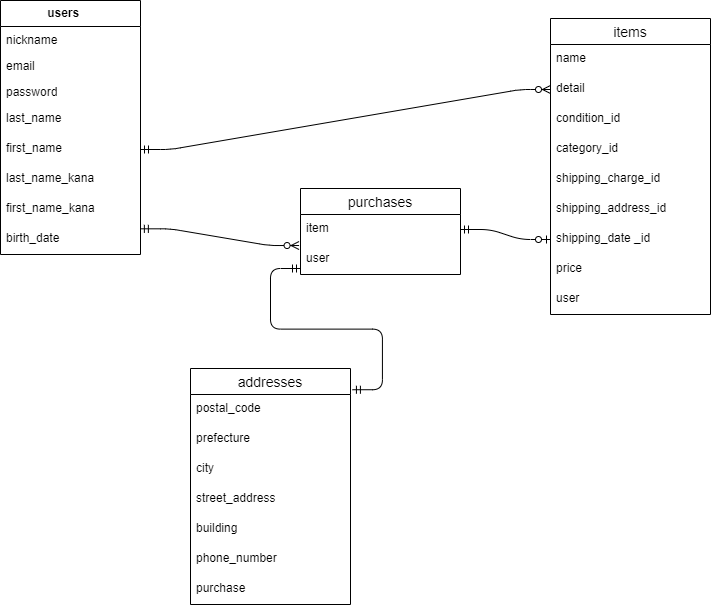

The diagram above was exported from draw.io. Its source (the exported page's mxGraphModel, read from the mxfile embedded in the PNG):
<mxGraphModel dx="1810" dy="315" grid="1" gridSize="10" guides="1" tooltips="1" connect="1" arrows="1" fold="1" page="1" pageScale="1" pageWidth="850" pageHeight="1100" math="0" shadow="0">
  <root>
    <mxCell id="0" />
    <mxCell id="1" parent="0" />
    <mxCell id="2" value="&amp;nbsp; &amp;nbsp; &amp;nbsp;users&lt;span style=&quot;white-space: pre;&quot;&gt;&#09;&lt;span style=&quot;white-space: pre;&quot;&gt;&#09;&lt;/span&gt;&lt;/span&gt;" style="swimlane;fontStyle=1;childLayout=stackLayout;horizontal=1;startSize=26;fillColor=none;horizontalStack=0;resizeParent=1;resizeParentMax=0;resizeLast=0;collapsible=1;marginBottom=0;html=1;" parent="1" vertex="1">
      <mxGeometry x="-70" y="2" width="140" height="254" as="geometry" />
    </mxCell>
    <mxCell id="3" value="nickname&lt;span style=&quot;white-space: pre;&quot;&gt;&#09;&lt;/span&gt;&lt;span style=&quot;white-space: pre;&quot;&gt;&#09;&lt;/span&gt;&lt;span style=&quot;white-space: pre;&quot;&gt;&#09;&lt;/span&gt;&lt;span style=&quot;white-space: pre;&quot;&gt;&#09;&lt;/span&gt;&lt;span style=&quot;white-space: pre;&quot;&gt;&#09;&lt;/span&gt;" style="text;strokeColor=none;fillColor=none;align=left;verticalAlign=top;spacingLeft=4;spacingRight=4;overflow=hidden;rotatable=0;points=[[0,0.5],[1,0.5]];portConstraint=eastwest;whiteSpace=wrap;html=1;" parent="2" vertex="1">
      <mxGeometry y="26" width="140" height="26" as="geometry" />
    </mxCell>
    <mxCell id="4" value="email" style="text;strokeColor=none;fillColor=none;align=left;verticalAlign=top;spacingLeft=4;spacingRight=4;overflow=hidden;rotatable=0;points=[[0,0.5],[1,0.5]];portConstraint=eastwest;whiteSpace=wrap;html=1;" parent="2" vertex="1">
      <mxGeometry y="52" width="140" height="26" as="geometry" />
    </mxCell>
    <mxCell id="5" value="password" style="text;strokeColor=none;fillColor=none;align=left;verticalAlign=top;spacingLeft=4;spacingRight=4;overflow=hidden;rotatable=0;points=[[0,0.5],[1,0.5]];portConstraint=eastwest;whiteSpace=wrap;html=1;" parent="2" vertex="1">
      <mxGeometry y="78" width="140" height="26" as="geometry" />
    </mxCell>
    <mxCell id="14" value="last_name" style="text;strokeColor=none;fillColor=none;spacingLeft=4;spacingRight=4;overflow=hidden;rotatable=0;points=[[0,0.5],[1,0.5]];portConstraint=eastwest;fontSize=12;" parent="2" vertex="1">
      <mxGeometry y="104" width="140" height="30" as="geometry" />
    </mxCell>
    <mxCell id="17" value="first_name" style="text;strokeColor=none;fillColor=none;spacingLeft=4;spacingRight=4;overflow=hidden;rotatable=0;points=[[0,0.5],[1,0.5]];portConstraint=eastwest;fontSize=12;" parent="2" vertex="1">
      <mxGeometry y="134" width="140" height="30" as="geometry" />
    </mxCell>
    <mxCell id="18" value="last_name_kana" style="text;strokeColor=none;fillColor=none;spacingLeft=4;spacingRight=4;overflow=hidden;rotatable=0;points=[[0,0.5],[1,0.5]];portConstraint=eastwest;fontSize=12;" parent="2" vertex="1">
      <mxGeometry y="164" width="140" height="30" as="geometry" />
    </mxCell>
    <mxCell id="34" value="first_name_kana" style="text;strokeColor=none;fillColor=none;spacingLeft=4;spacingRight=4;overflow=hidden;rotatable=0;points=[[0,0.5],[1,0.5]];portConstraint=eastwest;fontSize=12;" parent="2" vertex="1">
      <mxGeometry y="194" width="140" height="30" as="geometry" />
    </mxCell>
    <mxCell id="36" value="birth_date" style="text;strokeColor=none;fillColor=none;spacingLeft=4;spacingRight=4;overflow=hidden;rotatable=0;points=[[0,0.5],[1,0.5]];portConstraint=eastwest;fontSize=12;" parent="2" vertex="1">
      <mxGeometry y="224" width="140" height="30" as="geometry" />
    </mxCell>
    <mxCell id="7" value="items" style="swimlane;fontStyle=0;childLayout=stackLayout;horizontal=1;startSize=26;horizontalStack=0;resizeParent=1;resizeParentMax=0;resizeLast=0;collapsible=1;marginBottom=0;align=center;fontSize=14;" parent="1" vertex="1">
      <mxGeometry x="480" y="20" width="160" height="296" as="geometry" />
    </mxCell>
    <mxCell id="8" value="name" style="text;strokeColor=none;fillColor=none;spacingLeft=4;spacingRight=4;overflow=hidden;rotatable=0;points=[[0,0.5],[1,0.5]];portConstraint=eastwest;fontSize=12;" parent="7" vertex="1">
      <mxGeometry y="26" width="160" height="30" as="geometry" />
    </mxCell>
    <mxCell id="9" value="detail" style="text;strokeColor=none;fillColor=none;spacingLeft=4;spacingRight=4;overflow=hidden;rotatable=0;points=[[0,0.5],[1,0.5]];portConstraint=eastwest;fontSize=12;" parent="7" vertex="1">
      <mxGeometry y="56" width="160" height="30" as="geometry" />
    </mxCell>
    <mxCell id="19" value="condition_id" style="text;strokeColor=none;fillColor=none;spacingLeft=4;spacingRight=4;overflow=hidden;rotatable=0;points=[[0,0.5],[1,0.5]];portConstraint=eastwest;fontSize=12;" parent="7" vertex="1">
      <mxGeometry y="86" width="160" height="30" as="geometry" />
    </mxCell>
    <mxCell id="10" value="category_id" style="text;strokeColor=none;fillColor=none;spacingLeft=4;spacingRight=4;overflow=hidden;rotatable=0;points=[[0,0.5],[1,0.5]];portConstraint=eastwest;fontSize=12;" parent="7" vertex="1">
      <mxGeometry y="116" width="160" height="30" as="geometry" />
    </mxCell>
    <mxCell id="20" value="shipping_charge_id" style="text;strokeColor=none;fillColor=none;spacingLeft=4;spacingRight=4;overflow=hidden;rotatable=0;points=[[0,0.5],[1,0.5]];portConstraint=eastwest;fontSize=12;" parent="7" vertex="1">
      <mxGeometry y="146" width="160" height="30" as="geometry" />
    </mxCell>
    <mxCell id="21" value="shipping_address_id" style="text;strokeColor=none;fillColor=none;spacingLeft=4;spacingRight=4;overflow=hidden;rotatable=0;points=[[0,0.5],[1,0.5]];portConstraint=eastwest;fontSize=12;" parent="7" vertex="1">
      <mxGeometry y="176" width="160" height="30" as="geometry" />
    </mxCell>
    <mxCell id="23" value="shipping_date _id                               &#10;&#10;&#10;" style="text;strokeColor=none;fillColor=none;spacingLeft=4;spacingRight=4;overflow=hidden;rotatable=0;points=[[0,0.5],[1,0.5]];portConstraint=eastwest;fontSize=12;" parent="7" vertex="1">
      <mxGeometry y="206" width="160" height="30" as="geometry" />
    </mxCell>
    <mxCell id="24" value="price" style="text;strokeColor=none;fillColor=none;spacingLeft=4;spacingRight=4;overflow=hidden;rotatable=0;points=[[0,0.5],[1,0.5]];portConstraint=eastwest;fontSize=12;" parent="7" vertex="1">
      <mxGeometry y="236" width="160" height="30" as="geometry" />
    </mxCell>
    <mxCell id="26" value="user" style="text;strokeColor=none;fillColor=none;spacingLeft=4;spacingRight=4;overflow=hidden;rotatable=0;points=[[0,0.5],[1,0.5]];portConstraint=eastwest;fontSize=12;" parent="7" vertex="1">
      <mxGeometry y="266" width="160" height="30" as="geometry" />
    </mxCell>
    <mxCell id="28" value="purchases" style="swimlane;fontStyle=0;childLayout=stackLayout;horizontal=1;startSize=26;horizontalStack=0;resizeParent=1;resizeParentMax=0;resizeLast=0;collapsible=1;marginBottom=0;align=center;fontSize=14;" parent="1" vertex="1">
      <mxGeometry x="230" y="190" width="160" height="86" as="geometry" />
    </mxCell>
    <mxCell id="29" value="item" style="text;strokeColor=none;fillColor=none;spacingLeft=4;spacingRight=4;overflow=hidden;rotatable=0;points=[[0,0.5],[1,0.5]];portConstraint=eastwest;fontSize=12;" parent="28" vertex="1">
      <mxGeometry y="26" width="160" height="30" as="geometry" />
    </mxCell>
    <mxCell id="30" value="user" style="text;strokeColor=none;fillColor=none;spacingLeft=4;spacingRight=4;overflow=hidden;rotatable=0;points=[[0,0.5],[1,0.5]];portConstraint=eastwest;fontSize=12;" parent="28" vertex="1">
      <mxGeometry y="56" width="160" height="30" as="geometry" />
    </mxCell>
    <mxCell id="40" value="addresses" style="swimlane;fontStyle=0;childLayout=stackLayout;horizontal=1;startSize=26;horizontalStack=0;resizeParent=1;resizeParentMax=0;resizeLast=0;collapsible=1;marginBottom=0;align=center;fontSize=14;" parent="1" vertex="1">
      <mxGeometry x="120" y="370" width="160" height="236" as="geometry" />
    </mxCell>
    <mxCell id="41" value="postal_code" style="text;strokeColor=none;fillColor=none;spacingLeft=4;spacingRight=4;overflow=hidden;rotatable=0;points=[[0,0.5],[1,0.5]];portConstraint=eastwest;fontSize=12;" parent="40" vertex="1">
      <mxGeometry y="26" width="160" height="30" as="geometry" />
    </mxCell>
    <mxCell id="42" value="prefecture" style="text;strokeColor=none;fillColor=none;spacingLeft=4;spacingRight=4;overflow=hidden;rotatable=0;points=[[0,0.5],[1,0.5]];portConstraint=eastwest;fontSize=12;" parent="40" vertex="1">
      <mxGeometry y="56" width="160" height="30" as="geometry" />
    </mxCell>
    <mxCell id="43" value="city" style="text;strokeColor=none;fillColor=none;spacingLeft=4;spacingRight=4;overflow=hidden;rotatable=0;points=[[0,0.5],[1,0.5]];portConstraint=eastwest;fontSize=12;" parent="40" vertex="1">
      <mxGeometry y="86" width="160" height="30" as="geometry" />
    </mxCell>
    <mxCell id="44" value="street_address" style="text;strokeColor=none;fillColor=none;spacingLeft=4;spacingRight=4;overflow=hidden;rotatable=0;points=[[0,0.5],[1,0.5]];portConstraint=eastwest;fontSize=12;" parent="40" vertex="1">
      <mxGeometry y="116" width="160" height="30" as="geometry" />
    </mxCell>
    <mxCell id="46" value="building" style="text;strokeColor=none;fillColor=none;spacingLeft=4;spacingRight=4;overflow=hidden;rotatable=0;points=[[0,0.5],[1,0.5]];portConstraint=eastwest;fontSize=12;" parent="40" vertex="1">
      <mxGeometry y="146" width="160" height="30" as="geometry" />
    </mxCell>
    <mxCell id="47" value="phone_number" style="text;strokeColor=none;fillColor=none;spacingLeft=4;spacingRight=4;overflow=hidden;rotatable=0;points=[[0,0.5],[1,0.5]];portConstraint=eastwest;fontSize=12;" parent="40" vertex="1">
      <mxGeometry y="176" width="160" height="30" as="geometry" />
    </mxCell>
    <mxCell id="48" value="purchase" style="text;strokeColor=none;fillColor=none;spacingLeft=4;spacingRight=4;overflow=hidden;rotatable=0;points=[[0,0.5],[1,0.5]];portConstraint=eastwest;fontSize=12;" parent="40" vertex="1">
      <mxGeometry y="206" width="160" height="30" as="geometry" />
    </mxCell>
    <mxCell id="49" value="" style="edgeStyle=entityRelationEdgeStyle;fontSize=12;html=1;endArrow=ERzeroToMany;startArrow=ERmandOne;exitX=1;exitY=0.5;exitDx=0;exitDy=0;entryX=0;entryY=0.5;entryDx=0;entryDy=0;" parent="1" source="17" target="9" edge="1">
      <mxGeometry width="100" height="100" relative="1" as="geometry">
        <mxPoint x="190" y="160" as="sourcePoint" />
        <mxPoint x="290" y="60" as="targetPoint" />
      </mxGeometry>
    </mxCell>
    <mxCell id="50" value="" style="edgeStyle=entityRelationEdgeStyle;fontSize=12;html=1;endArrow=ERzeroToMany;startArrow=ERmandOne;entryX=-0.009;entryY=1.034;entryDx=0;entryDy=0;entryPerimeter=0;exitX=0.999;exitY=0.144;exitDx=0;exitDy=0;exitPerimeter=0;" parent="1" source="36" target="29" edge="1">
      <mxGeometry width="100" height="100" relative="1" as="geometry">
        <mxPoint x="70.13999999999987" y="260.67999999999995" as="sourcePoint" />
        <mxPoint x="290" y="230" as="targetPoint" />
      </mxGeometry>
    </mxCell>
    <mxCell id="52" value="" style="edgeStyle=entityRelationEdgeStyle;fontSize=12;html=1;endArrow=ERzeroToOne;startArrow=ERmandOne;exitX=1;exitY=0.5;exitDx=0;exitDy=0;entryX=0;entryY=0.5;entryDx=0;entryDy=0;" parent="1" source="29" target="23" edge="1">
      <mxGeometry width="100" height="100" relative="1" as="geometry">
        <mxPoint x="190" y="410" as="sourcePoint" />
        <mxPoint x="470" y="240" as="targetPoint" />
      </mxGeometry>
    </mxCell>
    <mxCell id="54" value="" style="edgeStyle=entityRelationEdgeStyle;fontSize=12;html=1;endArrow=ERmandOne;startArrow=ERmandOne;exitX=1.012;exitY=0.09;exitDx=0;exitDy=0;exitPerimeter=0;" parent="1" source="40" edge="1">
      <mxGeometry width="100" height="100" relative="1" as="geometry">
        <mxPoint x="320" y="480" as="sourcePoint" />
        <mxPoint x="230" y="270" as="targetPoint" />
      </mxGeometry>
    </mxCell>
  </root>
</mxGraphModel>